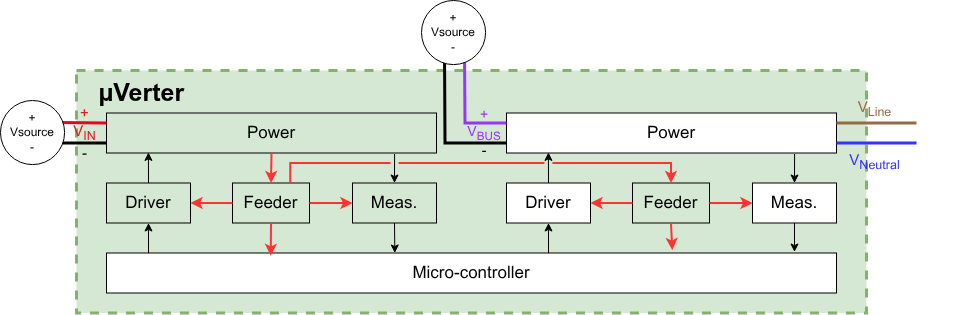

The diagram above was exported from draw.io. Its source (the exported page's mxGraphModel, read from the mxfile embedded in the PNG):
<mxGraphModel dx="1545" dy="1187" grid="1" gridSize="10" guides="1" tooltips="1" connect="1" arrows="1" fold="1" page="1" pageScale="1" pageWidth="850" pageHeight="1100" math="0" shadow="0">
  <root>
    <mxCell id="0" />
    <mxCell id="1" parent="0" />
    <mxCell id="202" value="" style="group" parent="1" vertex="1" connectable="0">
      <mxGeometry x="-43.99674208144796" y="260" width="937.996742081448" height="262.5" as="geometry" />
    </mxCell>
    <mxCell id="161" value="&amp;nbsp; &amp;nbsp;&lt;b&gt;µVerter&lt;/b&gt;" style="rounded=0;whiteSpace=wrap;html=1;fillColor=#d5e8d4;strokeColor=#82b366;strokeWidth=3;dashed=1;align=left;verticalAlign=top;fontSize=25;" parent="202" vertex="1">
      <mxGeometry x="39.99674208144796" y="20" width="790" height="242.5" as="geometry" />
    </mxCell>
    <mxCell id="162" value="" style="edgeStyle=none;html=1;exitX=0.873;exitY=1.025;exitDx=0;exitDy=0;exitPerimeter=0;entryX=0.5;entryY=0;entryDx=0;entryDy=0;fontSize=17;" parent="202" source="163" target="165" edge="1">
      <mxGeometry relative="1" as="geometry" />
    </mxCell>
    <mxCell id="163" value="Power" style="whiteSpace=wrap;html=1;fontSize=17;fillColor=none;" parent="202" vertex="1">
      <mxGeometry x="69.99674208144796" y="62.5" width="330" height="40" as="geometry" />
    </mxCell>
    <mxCell id="164" value="" style="edgeStyle=none;html=1;exitX=0.5;exitY=1;exitDx=0;exitDy=0;entryX=0.395;entryY=0;entryDx=0;entryDy=0;entryPerimeter=0;fontSize=17;" parent="202" source="165" target="167" edge="1">
      <mxGeometry relative="1" as="geometry">
        <mxPoint x="357.99674208144796" y="200.5" as="targetPoint" />
      </mxGeometry>
    </mxCell>
    <mxCell id="165" value="Meas." style="whiteSpace=wrap;html=1;fontSize=17;fillColor=none;" parent="202" vertex="1">
      <mxGeometry x="315.99674208144796" y="132.5" width="84" height="40" as="geometry" />
    </mxCell>
    <mxCell id="166" value="" style="edgeStyle=none;html=1;entryX=0.5;entryY=1;entryDx=0;entryDy=0;fontSize=17;" parent="202" target="169" edge="1">
      <mxGeometry relative="1" as="geometry">
        <mxPoint x="111.99674208144796" y="202.5" as="sourcePoint" />
      </mxGeometry>
    </mxCell>
    <mxCell id="167" value="Micro-controller" style="whiteSpace=wrap;html=1;fontSize=17;" parent="202" vertex="1">
      <mxGeometry x="69.99674208144796" y="202.5" width="730" height="40" as="geometry" />
    </mxCell>
    <mxCell id="168" value="" style="html=1;exitX=0.5;exitY=0;exitDx=0;exitDy=0;entryX=0.127;entryY=0.985;entryDx=0;entryDy=0;entryPerimeter=0;fontSize=17;" parent="202" source="169" target="163" edge="1">
      <mxGeometry relative="1" as="geometry">
        <mxPoint x="109.99674208144796" y="102.5" as="targetPoint" />
      </mxGeometry>
    </mxCell>
    <mxCell id="169" value="Driver" style="whiteSpace=wrap;html=1;fontSize=17;fillColor=none;" parent="202" vertex="1">
      <mxGeometry x="69.99674208144796" y="132.5" width="84" height="40" as="geometry" />
    </mxCell>
    <mxCell id="170" value="Feeder" style="whiteSpace=wrap;html=1;fontSize=17;fillColor=none;" parent="202" vertex="1">
      <mxGeometry x="195.99674208144796" y="132.5" width="77" height="40" as="geometry" />
    </mxCell>
    <mxCell id="171" value="" style="edgeStyle=none;orthogonalLoop=1;jettySize=auto;html=1;exitX=0.5;exitY=1;exitDx=0;exitDy=0;entryX=0.5;entryY=0;entryDx=0;entryDy=0;strokeWidth=2;strokeColor=#FF3333;fontSize=17;" parent="202" source="163" target="170" edge="1">
      <mxGeometry width="100" relative="1" as="geometry">
        <mxPoint x="224.99674208144796" y="102.5" as="sourcePoint" />
        <mxPoint x="223.49674208144796" y="132.5" as="targetPoint" />
        <Array as="points" />
      </mxGeometry>
    </mxCell>
    <mxCell id="172" value="" style="edgeStyle=none;orthogonalLoop=1;jettySize=auto;html=1;exitX=1;exitY=0.5;exitDx=0;exitDy=0;entryX=0;entryY=0.5;entryDx=0;entryDy=0;strokeWidth=2;strokeColor=#FF3333;fontSize=17;" parent="202" source="170" target="165" edge="1">
      <mxGeometry width="100" relative="1" as="geometry">
        <mxPoint x="190.99674208144796" y="159.16666666666652" as="sourcePoint" />
        <mxPoint x="204.99674208144796" y="179.16666666666652" as="targetPoint" />
        <Array as="points" />
      </mxGeometry>
    </mxCell>
    <mxCell id="173" value="" style="edgeStyle=none;orthogonalLoop=1;jettySize=auto;html=1;exitX=0.5;exitY=1;exitDx=0;exitDy=0;entryX=0.225;entryY=0.071;entryDx=0;entryDy=0;strokeWidth=2;strokeColor=#FF3333;entryPerimeter=0;fontSize=17;" parent="202" source="170" target="167" edge="1">
      <mxGeometry width="100" relative="1" as="geometry">
        <mxPoint x="281.99674208144796" y="179.16666666666652" as="sourcePoint" />
        <mxPoint x="302.99674208144796" y="159.16666666666652" as="targetPoint" />
        <Array as="points" />
      </mxGeometry>
    </mxCell>
    <mxCell id="174" value="" style="edgeStyle=none;orthogonalLoop=1;jettySize=auto;html=1;exitX=0;exitY=0.5;exitDx=0;exitDy=0;entryX=1;entryY=0.5;entryDx=0;entryDy=0;strokeWidth=2;strokeColor=#FF3333;fontSize=17;" parent="202" source="170" target="169" edge="1">
      <mxGeometry width="100" relative="1" as="geometry">
        <mxPoint x="281.99674208144796" y="219.16666666666652" as="sourcePoint" />
        <mxPoint x="302.99674208144796" y="239.16666666666652" as="targetPoint" />
        <Array as="points" />
      </mxGeometry>
    </mxCell>
    <mxCell id="175" value="" style="edgeStyle=none;html=1;exitX=0.873;exitY=1.025;exitDx=0;exitDy=0;exitPerimeter=0;entryX=0.5;entryY=0;entryDx=0;entryDy=0;fontSize=17;" parent="202" source="176" target="178" edge="1">
      <mxGeometry relative="1" as="geometry" />
    </mxCell>
    <mxCell id="176" value="Power" style="whiteSpace=wrap;html=1;fontSize=17;" parent="202" vertex="1">
      <mxGeometry x="469.99674208144796" y="62.5" width="330" height="40" as="geometry" />
    </mxCell>
    <mxCell id="177" value="" style="edgeStyle=none;html=1;exitX=0.5;exitY=1;exitDx=0;exitDy=0;fontSize=17;" parent="202" source="178" edge="1">
      <mxGeometry relative="1" as="geometry">
        <mxPoint x="757.996742081448" y="201.5" as="targetPoint" />
      </mxGeometry>
    </mxCell>
    <mxCell id="178" value="Meas." style="whiteSpace=wrap;html=1;fontSize=17;" parent="202" vertex="1">
      <mxGeometry x="715.996742081448" y="132.5" width="84" height="40" as="geometry" />
    </mxCell>
    <mxCell id="179" value="" style="edgeStyle=none;html=1;entryX=0.5;entryY=1;entryDx=0;entryDy=0;fontSize=17;" parent="202" target="181" edge="1">
      <mxGeometry relative="1" as="geometry">
        <mxPoint x="511.99674208144796" y="202.5" as="sourcePoint" />
      </mxGeometry>
    </mxCell>
    <mxCell id="180" value="" style="html=1;exitX=0.5;exitY=0;exitDx=0;exitDy=0;entryX=0.127;entryY=0.985;entryDx=0;entryDy=0;entryPerimeter=0;fontSize=17;" parent="202" source="181" target="176" edge="1">
      <mxGeometry relative="1" as="geometry">
        <mxPoint x="509.99674208144796" y="102.5" as="targetPoint" />
      </mxGeometry>
    </mxCell>
    <mxCell id="181" value="Driver" style="whiteSpace=wrap;html=1;fontSize=17;" parent="202" vertex="1">
      <mxGeometry x="469.99674208144796" y="132.5" width="84" height="40" as="geometry" />
    </mxCell>
    <mxCell id="182" value="Feeder" style="whiteSpace=wrap;html=1;fontSize=17;fillColor=none;" parent="202" vertex="1">
      <mxGeometry x="595.996742081448" y="132.5" width="77" height="40" as="geometry" />
    </mxCell>
    <mxCell id="183" value="" style="edgeStyle=elbowEdgeStyle;orthogonalLoop=1;jettySize=auto;html=1;exitX=0.75;exitY=0;exitDx=0;exitDy=0;entryX=0.5;entryY=0;entryDx=0;entryDy=0;strokeWidth=2;strokeColor=#FF3333;elbow=vertical;jumpStyle=gap;rounded=0;curved=0;fontSize=17;" parent="202" source="170" target="182" edge="1">
      <mxGeometry width="100" relative="1" as="geometry">
        <mxPoint x="624.996742081448" y="102.5" as="sourcePoint" />
        <mxPoint x="623.496742081448" y="132.5" as="targetPoint" />
        <Array as="points">
          <mxPoint x="449.99674208144796" y="112.5" />
        </Array>
      </mxGeometry>
    </mxCell>
    <mxCell id="184" value="" style="edgeStyle=none;orthogonalLoop=1;jettySize=auto;html=1;exitX=1;exitY=0.5;exitDx=0;exitDy=0;entryX=0;entryY=0.5;entryDx=0;entryDy=0;strokeWidth=2;strokeColor=#FF3333;fontSize=17;" parent="202" source="182" target="178" edge="1">
      <mxGeometry width="100" relative="1" as="geometry">
        <mxPoint x="590.996742081448" y="159.16666666666652" as="sourcePoint" />
        <mxPoint x="604.996742081448" y="179.16666666666652" as="targetPoint" />
        <Array as="points" />
      </mxGeometry>
    </mxCell>
    <mxCell id="185" value="" style="edgeStyle=none;orthogonalLoop=1;jettySize=auto;html=1;exitX=0.5;exitY=1;exitDx=0;exitDy=0;entryX=0.775;entryY=-0.075;entryDx=0;entryDy=0;strokeWidth=2;strokeColor=#FF3333;entryPerimeter=0;fontSize=17;" parent="202" source="182" target="167" edge="1">
      <mxGeometry width="100" relative="1" as="geometry">
        <mxPoint x="681.996742081448" y="179.16666666666652" as="sourcePoint" />
        <mxPoint x="634.996742081448" y="202.5" as="targetPoint" />
        <Array as="points" />
      </mxGeometry>
    </mxCell>
    <mxCell id="186" value="" style="edgeStyle=none;orthogonalLoop=1;jettySize=auto;html=1;exitX=0;exitY=0.5;exitDx=0;exitDy=0;entryX=1;entryY=0.5;entryDx=0;entryDy=0;strokeWidth=2;strokeColor=#FF3333;fontSize=17;" parent="202" source="182" target="181" edge="1">
      <mxGeometry width="100" relative="1" as="geometry">
        <mxPoint x="681.996742081448" y="219.16666666666652" as="sourcePoint" />
        <mxPoint x="702.996742081448" y="239.16666666666652" as="targetPoint" />
        <Array as="points" />
      </mxGeometry>
    </mxCell>
    <mxCell id="187" value="" style="endArrow=none;html=1;rounded=0;entryX=1;entryY=0.25;entryDx=0;entryDy=0;strokeColor=light-dark(#986a44, #ededed);strokeWidth=3;exitX=0.156;exitY=0.312;exitDx=0;exitDy=0;exitPerimeter=0;" parent="202" target="176" edge="1">
      <mxGeometry width="50" height="50" relative="1" as="geometry">
        <mxPoint x="879.9932938055861" y="72.49310344827586" as="sourcePoint" />
        <mxPoint x="799.9947382029736" y="68.69204152249131" as="targetPoint" />
      </mxGeometry>
    </mxCell>
    <mxCell id="188" value="" style="endArrow=none;html=1;rounded=0;strokeWidth=3;exitX=0;exitY=0.75;exitDx=0;exitDy=0;entryX=0.98;entryY=0.52;entryDx=0;entryDy=0;entryPerimeter=0;" parent="202" source="163" edge="1">
      <mxGeometry width="50" height="50" relative="1" as="geometry">
        <mxPoint x="59.99674208144796" y="92.5" as="sourcePoint" />
        <mxPoint x="19.76474208144799" y="92.55520000000001" as="targetPoint" />
      </mxGeometry>
    </mxCell>
    <mxCell id="189" value="" style="endArrow=none;html=1;rounded=0;entryX=0.999;entryY=0.307;entryDx=0;entryDy=0;fillColor=#f8cecc;strokeColor=light-dark(#e40620, #d7817e);strokeWidth=3;exitX=0;exitY=0.25;exitDx=0;exitDy=0;entryPerimeter=0;" parent="202" source="163" edge="1">
      <mxGeometry width="50" height="50" relative="1" as="geometry">
        <mxPoint x="49.99674208144796" y="62.5" as="sourcePoint" />
        <mxPoint x="21.5051420814479" y="72.05182000000013" as="targetPoint" />
      </mxGeometry>
    </mxCell>
    <mxCell id="190" value="" style="endArrow=none;html=1;rounded=0;strokeColor=#3333FF;strokeWidth=3;exitX=0.156;exitY=0.624;exitDx=0;exitDy=0;exitPerimeter=0;entryX=1;entryY=0.75;entryDx=0;entryDy=0;" parent="202" target="176" edge="1">
      <mxGeometry width="50" height="50" relative="1" as="geometry">
        <mxPoint x="879.9932938055861" y="92.48620689655172" as="sourcePoint" />
        <mxPoint x="809.996742081448" y="92.5" as="targetPoint" />
      </mxGeometry>
    </mxCell>
    <mxCell id="191" value="" style="endArrow=none;html=1;rounded=0;fillColor=#f8cecc;strokeColor=light-dark(#9933FF,#D7817E);strokeWidth=3;exitX=0;exitY=0.25;exitDx=0;exitDy=0;fontSize=17;edgeStyle=orthogonalEdgeStyle;" parent="202" source="176" edge="1">
      <mxGeometry width="50" height="50" relative="1" as="geometry">
        <mxPoint x="459.99674208144796" y="72.5" as="sourcePoint" />
        <mxPoint x="427.99674208144796" as="targetPoint" />
      </mxGeometry>
    </mxCell>
    <mxCell id="192" value="&lt;div&gt;&lt;span style=&quot;color: light-dark(rgb(153, 51, 255), transparent);&quot;&gt;+&lt;br&gt;V&lt;sub&gt;BUS&lt;/sub&gt;&lt;/span&gt;&lt;/div&gt;&lt;div&gt;-&lt;/div&gt;" style="text;html=1;whiteSpace=wrap;strokeColor=none;fillColor=none;align=center;verticalAlign=middle;rounded=0;fontSize=14;" parent="202" vertex="1">
      <mxGeometry x="422.99674208144796" y="62.02999999999997" width="50" height="40" as="geometry" />
    </mxCell>
    <mxCell id="193" value="&lt;div&gt;&lt;span style=&quot;color: light-dark(rgb(152, 106, 68), rgb(237, 237, 237));&quot;&gt;V&lt;sub&gt;Line&lt;/sub&gt;&lt;/span&gt;&lt;/div&gt;" style="text;html=1;whiteSpace=wrap;strokeColor=none;fillColor=none;align=center;verticalAlign=middle;rounded=0;fontSize=15;" parent="202" vertex="1">
      <mxGeometry x="789.996742081448" y="52.5" width="96.96" height="10" as="geometry" />
    </mxCell>
    <mxCell id="194" value="&lt;div&gt;&lt;span style=&quot;color: light-dark(rgb(51, 51, 255), rgb(237, 237, 237));&quot;&gt;V&lt;sub&gt;Neutral&lt;/sub&gt;&lt;/span&gt;&lt;/div&gt;" style="text;html=1;whiteSpace=wrap;strokeColor=none;fillColor=none;align=center;verticalAlign=middle;rounded=0;fontSize=15;" parent="202" vertex="1">
      <mxGeometry x="789.996742081448" y="102.5" width="96.96" height="16.26" as="geometry" />
    </mxCell>
    <mxCell id="195" value="" style="endArrow=none;html=1;rounded=0;strokeWidth=3;exitX=0;exitY=0.75;exitDx=0;exitDy=0;fontSize=17;edgeStyle=orthogonalEdgeStyle;" parent="202" source="176" edge="1">
      <mxGeometry width="50" height="50" relative="1" as="geometry">
        <mxPoint x="439.99674208144796" y="92.5" as="sourcePoint" />
        <mxPoint x="407.99674208144796" as="targetPoint" />
      </mxGeometry>
    </mxCell>
    <mxCell id="198" value="&lt;span style=&quot;color: light-dark(rgb(224, 27, 36), rgb(237, 237, 237));&quot;&gt;+&lt;/span&gt;&lt;br&gt;&lt;div&gt;&lt;span style=&quot;color: light-dark(rgb(224, 27, 36), rgb(237, 237, 237));&quot;&gt;V&lt;sub&gt;IN&lt;/sub&gt;&lt;/span&gt;&lt;/div&gt;&lt;div&gt;-&lt;/div&gt;" style="text;html=1;whiteSpace=wrap;strokeColor=none;fillColor=none;align=center;verticalAlign=middle;rounded=0;fontSize=15;" parent="202" vertex="1">
      <mxGeometry y="52.501349480968884" width="96.96186166774403" height="59.06574394463668" as="geometry" />
    </mxCell>
    <mxCell id="203" value="" style="group" parent="1" vertex="1" connectable="0">
      <mxGeometry x="341" y="210" width="70" height="70" as="geometry" />
    </mxCell>
    <mxCell id="204" value="+&lt;div&gt;Vsource&lt;/div&gt;&lt;div&gt;-&lt;/div&gt;" style="ellipse;whiteSpace=wrap;html=1;aspect=fixed;" parent="203" vertex="1">
      <mxGeometry width="64.08045977011493" height="64.08045977011493" as="geometry" />
    </mxCell>
    <mxCell id="205" value="+&lt;div&gt;Vsource&lt;/div&gt;&lt;div&gt;-&lt;/div&gt;" style="ellipse;whiteSpace=wrap;html=1;aspect=fixed;" vertex="1" parent="1">
      <mxGeometry x="-80" y="310" width="64.08045977011493" height="64.08045977011493" as="geometry" />
    </mxCell>
  </root>
</mxGraphModel>